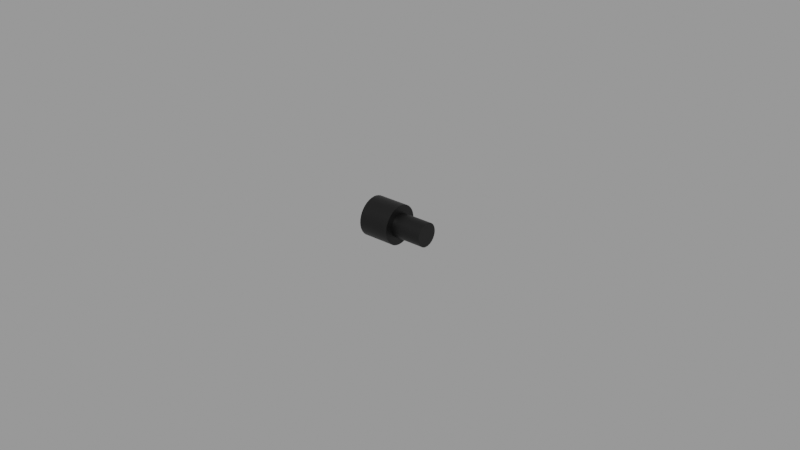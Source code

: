 # Source: ifcs.blend  (saved by Blender 2.83.18; exported with 4.5.12 LTS)
import bpy
from mathutils import Matrix  # noqa: F401  (used for matrix-valued properties, if any)

bpy.ops.wm.read_factory_settings(use_empty=True)
scene = bpy.context.scene
scene.name = 'Empty'

# ---- materials (node trees are filled in below, after node groups)
mat_material = bpy.data.materials.new('Material')
mat_material.use_transparent_shadow = False

# ---- node groups
ng_auto_smooth = bpy.data.node_groups.new('Auto Smooth', 'GeometryNodeTree')
_s = ng_auto_smooth.interface.new_socket(name='Geometry', in_out='OUTPUT', socket_type='NodeSocketGeometry')
_s = ng_auto_smooth.interface.new_socket(name='Geometry', in_out='INPUT', socket_type='NodeSocketGeometry')
_s = ng_auto_smooth.interface.new_socket(name='Angle', in_out='INPUT', socket_type='NodeSocketFloat')
_s.subtype = 'ANGLE'
_s.min_value = 0.0
_s.max_value = 3.142
ng_auto_smooth.is_modifier = True
_N = ng_auto_smooth.nodes; _L = ng_auto_smooth.links
n0 = _N.new('NodeGroupOutput'); n0.name = 'Group Output'; n0.location = (480, -100)
n1 = _N.new('NodeGroupInput'); n1.name = 'Group Input'; n1.location = (-420, -300)
n2 = _N.new('NodeGroupInput'); n2.name = 'Group Input.001'; n2.location = (-60, -100)
n3 = _N.new('GeometryNodeSetShadeSmooth'); n3.name = 'Set Shade Smooth'; n3.location = (120, -100)
n3.domain = 'EDGE'
n4 = _N.new('GeometryNodeSetShadeSmooth'); n4.name = 'Set Shade Smooth.001'; n4.location = (300, -100)
n5 = _N.new('GeometryNodeInputMeshEdgeAngle'); n5.name = 'Edge Angle'; n5.location = (-420, -220)
n6 = _N.new('GeometryNodeInputEdgeSmooth'); n6.name = 'Is Edge Smooth'; n6.location = (-60, -160)
n7 = _N.new('GeometryNodeInputShadeSmooth'); n7.name = 'Is Face Smooth'; n7.location = (-240, -340)
n8 = _N.new('FunctionNodeBooleanMath'); n8.name = 'Boolean Math'; n8.location = (-60, -220)
n9 = _N.new('FunctionNodeCompare'); n9.name = 'Compare'; n9.location = (-240, -180)
n9.operation = 'LESS_EQUAL'
_L.new(n5.outputs[0], n9.inputs[0])
_L.new(n4.outputs[0], n0.inputs[0])
_L.new(n1.outputs[1], n9.inputs[1])
_L.new(n9.outputs[0], n8.inputs[0])
_L.new(n7.outputs[0], n8.inputs[1])
_L.new(n2.outputs[0], n3.inputs[0])
_L.new(n6.outputs[0], n3.inputs[1])
_L.new(n3.outputs[0], n4.inputs[0])
_L.new(n8.outputs[0], n3.inputs[2])
n0.is_active_output = True

# ---- material node trees
mat_material.use_nodes = True; mat_material.node_tree.nodes.clear()
_N = mat_material.node_tree.nodes; _L = mat_material.node_tree.links
n0 = _N.new('ShaderNodeBsdfPrincipled'); n0.name = 'Principled BSDF'; n0.location = (10, 300)
n0.distribution = 'GGX'
n0.subsurface_method = 'BURLEY'
n0.inputs[0].default_value = (0.0, 0.0, 0.0, 1.0)
n0.inputs[3].default_value = 1.45
n0.inputs[27].default_value = (0.0, 0.0, 0.0, 1.0)
n0.inputs[28].default_value = 1.0
n1 = _N.new('ShaderNodeOutputMaterial'); n1.name = 'Material Output'; n1.location = (300, 300)
_L.new(n0.outputs[0], n1.inputs[0])
n1.is_active_output = True

# ---- meshes
me_cylinder = bpy.data.meshes.new('Cylinder')
me_cylinder.from_pydata([(-0.005, 0.00625, 3.13e-10), (0.005, 0.003745, -3.312e-10), (-0.005, 0.006155, -0.001085), (0.005, 0.003688, -0.0006504), (-0.005, 0.005873, -0.002138), (0.005, 0.003519, -0.001281), (-0.005, 0.005413, -0.003125), (0.005, 0.003243, -0.001873), (-0.005, 0.004788, -0.004017), (0.005, 0.002869, -0.002407), (-0.005, 0.004017, -0.004788), (0.005, 0.002407, -0.002869), (-0.005, 0.003125, -0.005413), (0.005, 0.001873, -0.003243), (-0.005, 0.002138, -0.005873), (0.005, 0.001281, -0.003519), (-0.005, 0.001085, -0.006155), (0.005, 0.0006504, -0.003688), (-0.005, 6.255e-10, -0.00625), (0.005, 3.965e-11, -0.003745), (-0.005, -0.001085, -0.006155), (0.005, -0.0006504, -0.003688), (-0.005, -0.002138, -0.005873), (0.005, -0.001281, -0.003519), (-0.005, -0.003125, -0.005413), (0.005, -0.001873, -0.003243), (-0.005, -0.004017, -0.004788), (0.005, -0.002407, -0.002869), (-0.005, -0.004788, -0.004017), (0.005, -0.002869, -0.002407), (-0.005, -0.005413, -0.003125), (0.005, -0.003243, -0.001873), (-0.005, -0.005873, -0.002138), (0.005, -0.003519, -0.001281), (-0.005, -0.006155, -0.001085), (0.005, -0.003688, -0.0006504), (-0.005, -0.00625, -2.121e-09), (0.005, -0.003745, -1.49e-09), (-0.005, -0.006155, 0.001085), (0.005, -0.003688, 0.0006503), (-0.005, -0.005873, 0.002138), (0.005, -0.003519, 0.001281), (-0.005, -0.005413, 0.003125), (0.005, -0.003243, 0.001873), (-0.005, -0.004788, 0.004017), (0.005, -0.002869, 0.002407), (-0.005, -0.004017, 0.004788), (0.005, -0.002407, 0.002869), (-0.005, -0.003125, 0.005413), (0.005, -0.001873, 0.003243), (-0.005, -0.002138, 0.005873), (0.005, -0.001281, 0.003519), (-0.005, -0.001085, 0.006155), (0.005, -0.0006504, 0.003688), (-0.005, -2.752e-09, 0.00625), (0.005, -1.644e-09, 0.003745), (-0.005, 0.001085, 0.006155), (0.005, 0.0006503, 0.003688), (-0.005, 0.002138, 0.005873), (0.005, 0.001281, 0.003519), (-0.005, 0.003125, 0.005413), (0.005, 0.001873, 0.003243), (-0.005, 0.004017, 0.004788), (0.005, 0.002407, 0.002869), (-0.005, 0.004788, 0.004017), (0.005, 0.002869, 0.002407), (-0.005, 0.005413, 0.003125), (0.005, 0.003243, 0.001873), (-0.005, 0.005873, 0.002138), (0.005, 0.003519, 0.001281), (-0.005, 0.006155, 0.001085), (0.005, 0.003688, 0.0006504), (0.005, 0.006155, -0.001085), (0.005, 0.00625, -2.334e-10), (0.005, 0.005873, -0.002138), (0.005, 0.005413, -0.003125), (0.005, 0.004788, -0.004017), (0.005, 0.004017, -0.004788), (0.005, 0.003125, -0.005413), (0.005, 0.002138, -0.005873), (0.005, 0.001085, -0.006155), (0.005, 6.255e-10, -0.00625), (0.005, -0.001085, -0.006155), (0.005, -0.002138, -0.005873), (0.005, -0.003125, -0.005413), (0.005, -0.004017, -0.004788), (0.005, -0.004788, -0.004017), (0.005, -0.005413, -0.003125), (0.005, -0.005873, -0.002138), (0.005, -0.006155, -0.001085), (0.005, -0.00625, -2.667e-09), (0.005, -0.006155, 0.001085), (0.005, -0.005873, 0.002138), (0.005, -0.005413, 0.003125), (0.005, -0.004788, 0.004017), (0.005, -0.004017, 0.004788), (0.005, -0.003125, 0.005413), (0.005, -0.002138, 0.005873), (0.005, -0.001085, 0.006155), (0.005, -2.752e-09, 0.00625), (0.005, 0.001085, 0.006155), (0.005, 0.002138, 0.005873), (0.005, 0.003125, 0.005413), (0.005, 0.004017, 0.004788), (0.005, 0.004788, 0.004017), (0.005, 0.005413, 0.003125), (0.005, 0.005873, 0.002138), (0.005, 0.006155, 0.001085)], [], [(0, 73, 72, 2), (2, 72, 74, 4), (4, 74, 75, 6), (6, 75, 76, 8), (8, 76, 77, 10), (10, 77, 78, 12), (12, 78, 79, 14), (14, 79, 80, 16), (16, 80, 81, 18), (18, 81, 82, 20), (20, 82, 83, 22), (22, 83, 84, 24), (24, 84, 85, 26), (26, 85, 86, 28), (28, 86, 87, 30), (30, 87, 88, 32), (32, 88, 89, 34), (34, 89, 90, 36), (36, 90, 91, 38), (38, 91, 92, 40), (40, 92, 93, 42), (42, 93, 94, 44), (44, 94, 95, 46), (46, 95, 96, 48), (48, 96, 97, 50), (50, 97, 98, 52), (52, 98, 99, 54), (54, 99, 100, 56), (56, 100, 101, 58), (58, 101, 102, 60), (60, 102, 103, 62), (62, 103, 104, 64), (64, 104, 105, 66), (66, 105, 106, 68), (68, 106, 107, 70), (70, 107, 73, 0), (1, 3, 72, 73), (3, 5, 74, 72), (5, 7, 75, 74), (7, 9, 76, 75), (9, 11, 77, 76), (11, 13, 78, 77), (13, 15, 79, 78), (15, 17, 80, 79), (17, 19, 81, 80), (19, 21, 82, 81), (21, 23, 83, 82), (23, 25, 84, 83), (25, 27, 85, 84), (27, 29, 86, 85), (29, 31, 87, 86), (31, 33, 88, 87), (33, 35, 89, 88), (35, 37, 90, 89), (37, 39, 91, 90), (39, 41, 92, 91), (41, 43, 93, 92), (43, 45, 94, 93), (45, 47, 95, 94), (47, 49, 96, 95), (49, 51, 97, 96), (51, 53, 98, 97), (53, 55, 99, 98), (55, 57, 100, 99), (57, 59, 101, 100), (59, 61, 102, 101), (61, 63, 103, 102), (63, 65, 104, 103), (65, 67, 105, 104), (67, 69, 106, 105), (69, 71, 107, 106), (71, 1, 73, 107)])
me_cylinder.polygons.foreach_set('use_smooth', [True] * 72)
_uv = me_cylinder.uv_layers.new(name='UVMap')
_uv.uv.foreach_set('vector', [1.0, 0.5, 1.0, 1.0, 0.9722, 1.0, 0.9722, 0.5, 0.9722, 0.5, 0.9722, 1.0, 0.9444, 1.0, 0.9444, 0.5, 0.9444, 0.5, 0.9444, 1.0, 0.9167, 1.0, 0.9167, 0.5, 0.9167, 0.5, 0.9167, 1.0, 0.8889, 1.0, 0.8889, 0.5, 0.8889, 0.5, 0.8889, 1.0, 0.8611, 1.0, 0.8611, 0.5, 0.8611, 0.5, 0.8611, 1.0, 0.8333, 1.0, 0.8333, 0.5, 0.8333, 0.5, 0.8333, 1.0, 0.8056, 1.0, 0.8056, 0.5, 0.8056, 0.5, 0.8056, 1.0, 0.7778, 1.0, 0.7778, 0.5, 0.7778, 0.5, 0.7778, 1.0, 0.75, 1.0, 0.75, 0.5, 0.75, 0.5, 0.75, 1.0, 0.7222, 1.0, 0.7222, 0.5, 0.7222, 0.5, 0.7222, 1.0, 0.6944, 1.0, 0.6944, 0.5, 0.6944, 0.5, 0.6944, 1.0, 0.6667, 1.0, 0.6667, 0.5, 0.6667, 0.5, 0.6667, 1.0, 0.6389, 1.0, 0.6389, 0.5, 0.6389, 0.5, 0.6389, 1.0, 0.6111, 1.0, 0.6111, 0.5, 0.6111, 0.5, 0.6111, 1.0, 0.5833, 1.0, 0.5833, 0.5, 0.5833, 0.5, 0.5833, 1.0, 0.5556, 1.0, 0.5556, 0.5, 0.5556, 0.5, 0.5556, 1.0, 0.5278, 1.0, 0.5278, 0.5, 0.5278, 0.5, 0.5278, 1.0, 0.5, 1.0, 0.5, 0.5, 0.5, 0.5, 0.5, 1.0, 0.4722, 1.0, 0.4722, 0.5, 0.4722, 0.5, 0.4722, 1.0, 0.4444, 1.0, 0.4444, 0.5, 0.4444, 0.5, 0.4444, 1.0, 0.4167, 1.0, 0.4167, 0.5, 0.4167, 0.5, 0.4167, 1.0, 0.3889, 1.0, 0.3889, 0.5, 0.3889, 0.5, 0.3889, 1.0, 0.3611, 1.0, 0.3611, 0.5, 0.3611, 0.5, 0.3611, 1.0, 0.3333, 1.0, 0.3333, 0.5, 0.3333, 0.5, 0.3333, 1.0, 0.3056, 1.0, 0.3056, 0.5, 0.3056, 0.5, 0.3056, 1.0, 0.2778, 1.0, 0.2778, 0.5, 0.2778, 0.5, 0.2778, 1.0, 0.25, 1.0, 0.25, 0.5, 0.25, 0.5, 0.25, 1.0, 0.2222, 1.0, 0.2222, 0.5, 0.2222, 0.5, 0.2222, 1.0, 0.1944, 1.0, 0.1944, 0.5, 0.1944, 0.5, 0.1944, 1.0, 0.1667, 1.0, 0.1667, 0.5, 0.1667, 0.5, 0.1667, 1.0, 0.1389, 1.0, 0.1389, 0.5, 0.1389, 0.5, 0.1389, 1.0, 0.1111, 1.0, 0.1111, 0.5, 0.1111, 0.5, 0.1111, 1.0, 0.08333, 1.0, 0.08333, 0.5, 0.08333, 0.5, 0.08333, 1.0, 0.05556, 1.0, 0.05556, 0.5, 0.05556, 0.5, 0.05556, 1.0, 0.02778, 1.0, 0.02778, 0.5, 0.02778, 0.5, 0.02778, 1.0, -3.316e-07, 1.0, -3.316e-07, 0.5, 0.25, 0.4298, 0.2812, 0.427, 0.2917, 0.4864, 0.25, 0.49, 0.2812, 0.427, 0.3115, 0.4189, 0.3321, 0.4755, 0.2917, 0.4864, 0.3115, 0.4189, 0.3399, 0.4057, 0.37, 0.4578, 0.3321, 0.4755, 0.3399, 0.4057, 0.3656, 0.3877, 0.4043, 0.4339, 0.37, 0.4578, 0.3656, 0.3877, 0.3877, 0.3656, 0.4339, 0.4043, 0.4043, 0.4339, 0.3877, 0.3656, 0.4057, 0.3399, 0.4578, 0.37, 0.4339, 0.4043, 0.4057, 0.3399, 0.4189, 0.3115, 0.4755, 0.3321, 0.4578, 0.37, 0.4189, 0.3115, 0.427, 0.2812, 0.4864, 0.2917, 0.4755, 0.3321, 0.427, 0.2812, 0.4298, 0.25, 0.49, 0.25, 0.4864, 0.2917, 0.4298, 0.25, 0.427, 0.2188, 0.4864, 0.2083, 0.49, 0.25, 0.427, 0.2188, 0.4189, 0.1885, 0.4755, 0.1679, 0.4864, 0.2083, 0.4189, 0.1885, 0.4057, 0.1601, 0.4578, 0.13, 0.4755, 0.1679, 0.4057, 0.1601, 0.3877, 0.1344, 0.4339, 0.09573, 0.4578, 0.13, 0.3877, 0.1344, 0.3656, 0.1123, 0.4043, 0.06615, 0.4339, 0.09573, 0.3656, 0.1123, 0.3399, 0.09431, 0.37, 0.04215, 0.4043, 0.06615, 0.3399, 0.09431, 0.3115, 0.08107, 0.3321, 0.02447, 0.37, 0.04215, 0.3115, 0.08107, 0.2812, 0.07296, 0.2917, 0.01365, 0.3321, 0.02447, 0.2812, 0.07296, 0.25, 0.07023, 0.25, 0.01, 0.2917, 0.01365, 0.25, 0.07023, 0.2188, 0.07296, 0.2083, 0.01365, 0.25, 0.01, 0.2188, 0.07296, 0.1885, 0.08107, 0.1679, 0.02447, 0.2083, 0.01365, 0.1885, 0.08107, 0.1601, 0.09431, 0.13, 0.04215, 0.1679, 0.02447, 0.1601, 0.09431, 0.1344, 0.1123, 0.09573, 0.06615, 0.13, 0.04215, 0.1344, 0.1123, 0.1123, 0.1344, 0.06615, 0.09573, 0.09573, 0.06615, 0.1123, 0.1344, 0.09431, 0.1601, 0.04215, 0.13, 0.06615, 0.09573, 0.09431, 0.1601, 0.08107, 0.1885, 0.02447, 0.1679, 0.04215, 0.13, 0.08107, 0.1885, 0.07296, 0.2188, 0.01365, 0.2083, 0.02447, 0.1679, 0.07296, 0.2188, 0.07023, 0.25, 0.01, 0.25, 0.01365, 0.2083, 0.07023, 0.25, 0.07296, 0.2812, 0.01365, 0.2917, 0.01, 0.25, 0.07296, 0.2812, 0.08107, 0.3115, 0.02447, 0.3321, 0.01365, 0.2917, 0.08107, 0.3115, 0.09431, 0.3399, 0.04215, 0.37, 0.02447, 0.3321, 0.09431, 0.3399, 0.1123, 0.3656, 0.06615, 0.4043, 0.04215, 0.37, 0.1123, 0.3656, 0.1344, 0.3877, 0.09573, 0.4339, 0.06615, 0.4043, 0.1344, 0.3877, 0.1601, 0.4057, 0.13, 0.4578, 0.09573, 0.4339, 0.1601, 0.4057, 0.1885, 0.4189, 0.1679, 0.4755, 0.13, 0.4578, 0.1885, 0.4189, 0.2188, 0.427, 0.2083, 0.4864, 0.1679, 0.4755, 0.2188, 0.427, 0.25, 0.4298, 0.25, 0.49, 0.2083, 0.4864])
me_cylinder.materials.append(mat_material)
me_cylinder.use_remesh_fix_poles = True
me_cylinder.use_remesh_preserve_attributes = False
me_cylinder.use_mirror_vertex_groups = False
me_cylinder.update()
me_cylinder_001 = bpy.data.meshes.new('Cylinder.001')
me_cylinder_001.from_pydata([(0.005, 0.003745, -3.312e-10), (0.005, 0.003688, -0.0006504), (0.005, 0.003519, -0.001281), (0.005, 0.003243, -0.001873), (0.005, 0.002869, -0.002407), (0.005, 0.002407, -0.002869), (0.005, 0.001873, -0.003243), (0.005, 0.001281, -0.003519), (0.005, 0.0006504, -0.003688), (0.005, 3.965e-11, -0.003745), (0.005, -0.0006504, -0.003688), (0.005, -0.001281, -0.003519), (0.005, -0.001873, -0.003243), (0.005, -0.002407, -0.002869), (0.005, -0.002869, -0.002407), (0.005, -0.003243, -0.001873), (0.005, -0.003519, -0.001281), (0.005, -0.003688, -0.0006504), (0.005, -0.003745, -1.49e-09), (0.005, -0.003688, 0.0006503), (0.005, -0.003519, 0.001281), (0.005, -0.003243, 0.001873), (0.005, -0.002869, 0.002407), (0.005, -0.002407, 0.002869), (0.005, -0.001873, 0.003243), (0.005, -0.001281, 0.003519), (0.005, -0.0006504, 0.003688), (0.005, -1.644e-09, 0.003745), (0.005, 0.0006503, 0.003688), (0.005, 0.001281, 0.003519), (0.005, 0.001873, 0.003243), (0.005, 0.002407, 0.002869), (0.005, 0.002869, 0.002407), (0.005, 0.003243, 0.001873), (0.005, 0.003519, 0.001281), (0.005, 0.003688, 0.0006504), (0.015, 0.003688, -0.0006504), (0.015, 0.003745, -3.312e-10), (0.015, 0.003519, -0.001281), (0.015, 0.003243, -0.001873), (0.015, 0.002869, -0.002407), (0.015, 0.002407, -0.002869), (0.015, 0.001873, -0.003243), (0.015, 0.001281, -0.003519), (0.015, 0.0006504, -0.003688), (0.015, 9.151e-11, -0.003745), (0.015, -0.0006504, -0.003688), (0.015, -0.001281, -0.003519), (0.015, -0.001873, -0.003243), (0.015, -0.002407, -0.002869), (0.015, -0.002869, -0.002407), (0.015, -0.003243, -0.001873), (0.015, -0.003519, -0.001281), (0.015, -0.003688, -0.0006504), (0.015, -0.003745, -1.49e-09), (0.015, -0.003688, 0.0006503), (0.015, -0.003519, 0.001281), (0.015, -0.003243, 0.001873), (0.015, -0.002869, 0.002407), (0.015, -0.002407, 0.002869), (0.015, -0.001873, 0.003243), (0.015, -0.001281, 0.003519), (0.015, -0.0006504, 0.003688), (0.015, -1.592e-09, 0.003745), (0.015, 0.0006503, 0.003688), (0.015, 0.001281, 0.003519), (0.015, 0.001873, 0.003243), (0.015, 0.002407, 0.002869), (0.015, 0.002869, 0.002407), (0.015, 0.003243, 0.001873), (0.015, 0.003519, 0.001281), (0.015, 0.003688, 0.0006504)], [], [(12, 11, 47, 48), (36, 37, 71, 70, 69, 68, 67, 66, 65, 64, 63, 62, 61, 60, 59, 58, 57, 56, 55, 54, 53, 52, 51, 50, 49, 48, 47, 46, 45, 44, 43, 42, 41, 40, 39, 38), (26, 25, 61, 62), (13, 12, 48, 49), (27, 26, 62, 63), (14, 13, 49, 50), (1, 0, 37, 36), (28, 27, 63, 64), (15, 14, 50, 51), (2, 1, 36, 38), (29, 28, 64, 65), (16, 15, 51, 52), (3, 2, 38, 39), (30, 29, 65, 66), (17, 16, 52, 53), (4, 3, 39, 40), (31, 30, 66, 67), (18, 17, 53, 54), (5, 4, 40, 41), (32, 31, 67, 68), (19, 18, 54, 55), (6, 5, 41, 42), (33, 32, 68, 69), (20, 19, 55, 56), (7, 6, 42, 43), (34, 33, 69, 70), (21, 20, 56, 57), (8, 7, 43, 44), (35, 34, 70, 71), (22, 21, 57, 58), (9, 8, 44, 45), (0, 35, 71, 37), (23, 22, 58, 59), (10, 9, 45, 46), (24, 23, 59, 60), (11, 10, 46, 47), (25, 24, 60, 61)])
me_cylinder_001.polygons.foreach_set('use_smooth', [True] * 37)
_uv = me_cylinder_001.uv_layers.new(name='UVMap')
_uv.uv.foreach_set('vector', [0.4057, 0.1601, 0.4189, 0.1885, 0.4189, 0.1885, 0.4057, 0.1601, 0.2812, 0.427, 0.25, 0.4298, 0.2188, 0.427, 0.1885, 0.4189, 0.1601, 0.4057, 0.1344, 0.3877, 0.1123, 0.3656, 0.09431, 0.3399, 0.08107, 0.3115, 0.07296, 0.2812, 0.07023, 0.25, 0.07296, 0.2188, 0.08107, 0.1885, 0.09431, 0.1601, 0.1123, 0.1344, 0.1344, 0.1123, 0.1601, 0.09431, 0.1885, 0.08107, 0.2188, 0.07296, 0.25, 0.07023, 0.2812, 0.07296, 0.3115, 0.08107, 0.3399, 0.09431, 0.3656, 0.1123, 0.3877, 0.1344, 0.4057, 0.1601, 0.4189, 0.1885, 0.427, 0.2188, 0.4298, 0.25, 0.427, 0.2812, 0.4189, 0.3115, 0.4057, 0.3399, 0.3877, 0.3656, 0.3656, 0.3877, 0.3399, 0.4057, 0.3115, 0.4189, 0.07296, 0.2188, 0.08107, 0.1885, 0.08107, 0.1885, 0.07296, 0.2188, 0.3877, 0.1344, 0.4057, 0.1601, 0.4057, 0.1601, 0.3877, 0.1344, 0.07023, 0.25, 0.07296, 0.2188, 0.07296, 0.2188, 0.07023, 0.25, 0.3656, 0.1123, 0.3877, 0.1344, 0.3877, 0.1344, 0.3656, 0.1123, 0.2812, 0.427, 0.25, 0.4298, 0.25, 0.4298, 0.2812, 0.427, 0.07296, 0.2812, 0.07023, 0.25, 0.07023, 0.25, 0.07296, 0.2812, 0.3399, 0.09431, 0.3656, 0.1123, 0.3656, 0.1123, 0.3399, 0.09431, 0.3115, 0.4189, 0.2812, 0.427, 0.2812, 0.427, 0.3115, 0.4189, 0.08107, 0.3115, 0.07296, 0.2812, 0.07296, 0.2812, 0.08107, 0.3115, 0.3115, 0.08107, 0.3399, 0.09431, 0.3399, 0.09431, 0.3115, 0.08107, 0.3399, 0.4057, 0.3115, 0.4189, 0.3115, 0.4189, 0.3399, 0.4057, 0.09431, 0.3399, 0.08107, 0.3115, 0.08107, 0.3115, 0.09431, 0.3399, 0.2812, 0.07296, 0.3115, 0.08107, 0.3115, 0.08107, 0.2812, 0.07296, 0.3656, 0.3877, 0.3399, 0.4057, 0.3399, 0.4057, 0.3656, 0.3877, 0.1123, 0.3656, 0.09431, 0.3399, 0.09431, 0.3399, 0.1123, 0.3656, 0.25, 0.07023, 0.2812, 0.07296, 0.2812, 0.07296, 0.25, 0.07023, 0.3877, 0.3656, 0.3656, 0.3877, 0.3656, 0.3877, 0.3877, 0.3656, 0.1344, 0.3877, 0.1123, 0.3656, 0.1123, 0.3656, 0.1344, 0.3877, 0.2188, 0.07296, 0.25, 0.07023, 0.25, 0.07023, 0.2188, 0.07296, 0.4057, 0.3399, 0.3877, 0.3656, 0.3877, 0.3656, 0.4057, 0.3399, 0.1601, 0.4057, 0.1344, 0.3877, 0.1344, 0.3877, 0.1601, 0.4057, 0.1885, 0.08107, 0.2188, 0.07296, 0.2188, 0.07296, 0.1885, 0.08107, 0.4189, 0.3115, 0.4057, 0.3399, 0.4057, 0.3399, 0.4189, 0.3115, 0.1885, 0.4189, 0.1601, 0.4057, 0.1601, 0.4057, 0.1885, 0.4189, 0.1601, 0.09431, 0.1885, 0.08107, 0.1885, 0.08107, 0.1601, 0.09431, 0.427, 0.2812, 0.4189, 0.3115, 0.4189, 0.3115, 0.427, 0.2812, 0.2188, 0.427, 0.1885, 0.4189, 0.1885, 0.4189, 0.2188, 0.427, 0.1344, 0.1123, 0.1601, 0.09431, 0.1601, 0.09431, 0.1344, 0.1123, 0.4298, 0.25, 0.427, 0.2812, 0.427, 0.2812, 0.4298, 0.25, 0.25, 0.4298, 0.2188, 0.427, 0.2188, 0.427, 0.25, 0.4298, 0.1123, 0.1344, 0.1344, 0.1123, 0.1344, 0.1123, 0.1123, 0.1344, 0.427, 0.2188, 0.4298, 0.25, 0.4298, 0.25, 0.427, 0.2188, 0.09431, 0.1601, 0.1123, 0.1344, 0.1123, 0.1344, 0.09431, 0.1601, 0.4189, 0.1885, 0.427, 0.2188, 0.427, 0.2188, 0.4189, 0.1885, 0.08107, 0.1885, 0.09431, 0.1601, 0.09431, 0.1601, 0.08107, 0.1885])
me_cylinder_001.materials.append(mat_material)
me_cylinder_001.use_remesh_fix_poles = True
me_cylinder_001.use_remesh_preserve_attributes = False
me_cylinder_001.use_mirror_vertex_groups = False
me_cylinder_001.update()

# ---- objects
ob_outerknob = bpy.data.objects.new('OuterKnob', me_cylinder)
ob_innerknob = bpy.data.objects.new('InnerKnob', me_cylinder_001)

# ---- transforms, parenting, visibility, modifiers, constraints
ob_outerknob.location = (0.005, 0.0, 0.0)
ob_outerknob.lineart.crease_threshold = 0.0
_m = ob_outerknob.modifiers.new('Auto Smooth', 'NODES')
_m.node_group = ng_auto_smooth
_gi = [s.identifier for s in ng_auto_smooth.interface.items_tree if s.item_type == 'SOCKET' and s.in_out == 'INPUT']
_m[_gi[1]] = 0.5236  # Angle
ob_innerknob.location = (0.005, 0.0, 0.0)
ob_innerknob.lineart.crease_threshold = 0.0
_m = ob_innerknob.modifiers.new('Auto Smooth', 'NODES')
_m.node_group = ng_auto_smooth
_gi = [s.identifier for s in ng_auto_smooth.interface.items_tree if s.item_type == 'SOCKET' and s.in_out == 'INPUT']
_m[_gi[1]] = 0.5236  # Angle

# ---- collection membership
scene.collection.objects.link(ob_outerknob)
scene.collection.objects.link(ob_innerknob)

# ---- scene / render settings (as saved in the file)
scene.frame_start = 1; scene.frame_end = 250; scene.frame_set(1)
scene.render.engine = 'BLENDER_EEVEE_NEXT'
scene.render.image_settings.exr_codec = 'NONE'
scene.render.simplify_subdivision_render = 0
scene.render.simplify_child_particles_render = 0.0
scene.cycles.use_denoising = False
scene.cycles.samples = 128
scene.cycles.sampling_pattern = 'TABULATED_SOBOL'
scene.cycles.use_adaptive_sampling = False
scene.cycles.use_light_tree = False
scene.view_settings.view_transform = 'Filmic'
bpy.context.view_layer.update()

# ---- added for rendering (the .blend has no active camera and no usable light): camera, sun + grey world if the file has none
cam_auto = bpy.data.cameras.new('AutoCamera')
cam_auto.lens = 50.0
cam_auto.sensor_width = 36.0
cam_auto.clip_end = 1000.0
ob_auto_camera = bpy.data.objects.new('AutoCamera', cam_auto)
scene.collection.objects.link(ob_auto_camera)
ob_auto_camera.location = (0.195045, -0.222054, 0.148036)
ob_auto_camera.rotation_euler = (1.09748, -7.21219e-08, 0.694738)
scene.camera = ob_auto_camera
light_auto_sun = bpy.data.lights.new('AutoSun', 'SUN')
light_auto_sun.energy = 3.0
light_auto_sun.angle = 0.0523599
ob_auto_sun = bpy.data.objects.new('AutoSun', light_auto_sun)
scene.collection.objects.link(ob_auto_sun)
ob_auto_sun.rotation_euler = (0.872665, 0.174533, 0.523599)
if scene.world is None:
    world_auto = bpy.data.worlds.new('AutoWorld')
    world_auto.color = (0.3, 0.3, 0.3)
    scene.world = world_auto
bpy.context.view_layer.update()
